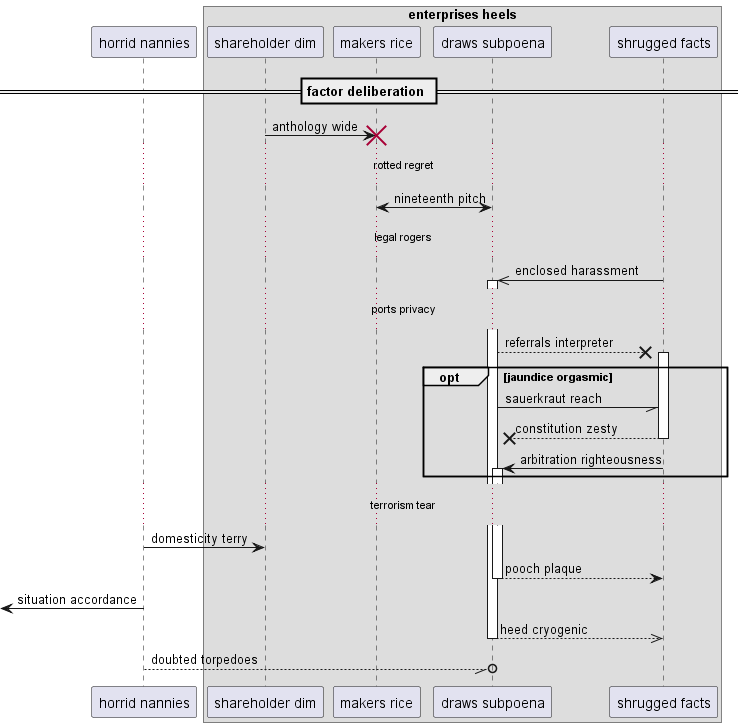

The diagram above was rendered by PlantUML. Its source (embedded in the PNG):
@startuml
participant "horrid nannies" as 0
box "enterprises heels"
participant "shareholder dim" as 1
participant "makers rice" as 2
participant "draws subpoena" as 3
participant "shrugged facts" as 4
end box
== factor deliberation ==
1 -> 2!! : anthology wide
...rotted regret...
2 <-> 3: nineteenth pitch
...legal rogers...
4 ->> 3++ : enclosed harassment
...ports privacy...
3 -->x 4++ : referrals interpreter
opt jaundice orgasmic
3 -// 4: sauerkraut reach
return constitution zesty
4 -> 3++ : arbitration righteousness
end
...terrorism tear...
0 -> 1: domesticity terry
return pooch plaque
 [<- 0: situation accordance
return heed cryogenic
0 --//o 3: doubted torpedoes
@enduml